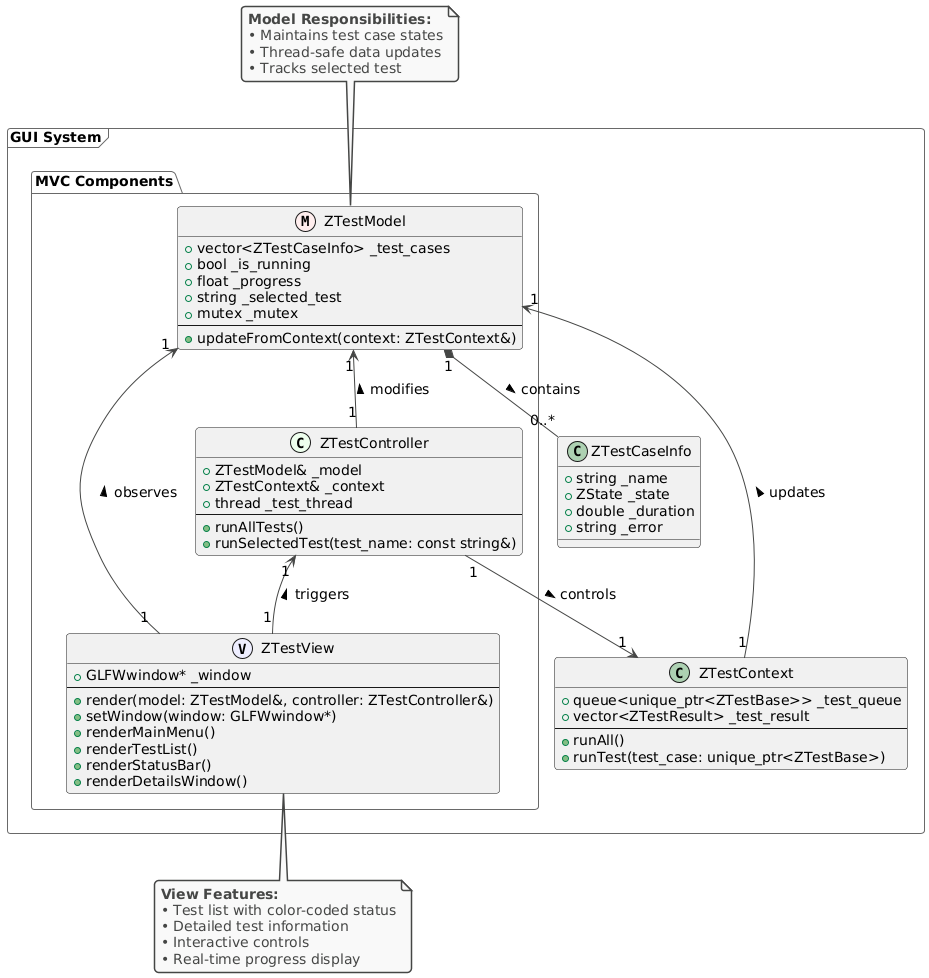

The diagram above was rendered by PlantUML. Its source (embedded in the PNG):
@startuml
!theme vibrant

skinparam defaultFontName "Hack"
skinparam defaultFontSize 14

package "GUI System" <<Frame>> {
  package "MVC Components" {
    class ZTestModel << (M,#FFEEEE) >> {
      + vector<ZTestCaseInfo> _test_cases
      + bool _is_running
      + float _progress
      + string _selected_test
      + mutex _mutex
      --
      + updateFromContext(context: ZTestContext&)
    }

    class ZTestController << (C,#EEFFEE) >> {
      + ZTestModel& _model
      + ZTestContext& _context
      + thread _test_thread
      --
      + runAllTests()
      + runSelectedTest(test_name: const string&)
    }

    class ZTestView << (V,#EEEEFF) >> {
      + GLFWwindow* _window
      --
      + render(model: ZTestModel&, controller: ZTestController&)
      + setWindow(window: GLFWwindow*)
      + renderMainMenu()
      + renderTestList()
      + renderStatusBar()
      + renderDetailsWindow()
    }
  }

  class ZTestContext {
    + queue<unique_ptr<ZTestBase>> _test_queue
    + vector<ZTestResult> _test_result
    --
    + runAll()
    + runTest(test_case: unique_ptr<ZTestBase>)
  }

  class ZTestCaseInfo {
    + string _name
    + ZState _state
    + double _duration
    + string _error
  }
}

' 关系定义
ZTestContext "1" --> "1" ZTestModel : updates >
ZTestModel "1" *-- "0..*" ZTestCaseInfo : contains >

ZTestController "1" --> "1" ZTestModel : modifies >
ZTestController "1" --> "1" ZTestContext : controls >

ZTestView "1" --> "1" ZTestModel : observes >
ZTestView "1" --> "1" ZTestController : triggers >

' 样式定义
ZTestModel -[hidden]-> ZTestController
ZTestController -[hidden]-> ZTestView

note top of ZTestModel #F9F9F9
  <b>Model Responsibilities:</b>
  • Maintains test case states
  • Thread-safe data updates
  • Tracks selected test
end note

note bottom of ZTestView #F9F9F9
  <b>View Features:</b>
  • Test list with color-coded status
  • Detailed test information
  • Interactive controls
  • Real-time progress display
end note
@enduml